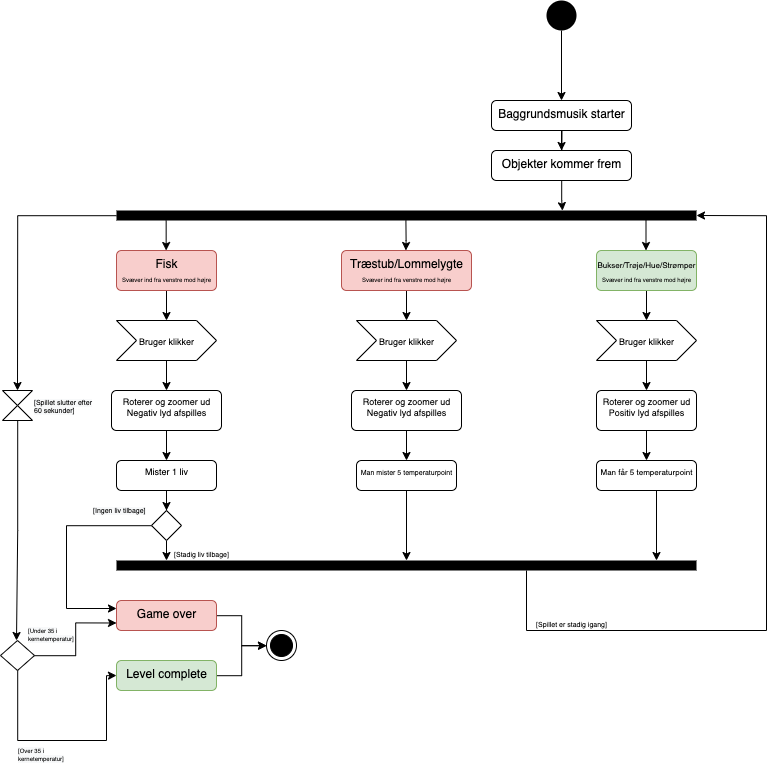

The diagram above was exported from draw.io. Its source (the exported page's mxGraphModel, read from the mxfile embedded in the PNG):
<mxGraphModel dx="3260" dy="1964" grid="1" gridSize="10" guides="1" tooltips="1" connect="1" arrows="1" fold="1" page="1" pageScale="1" pageWidth="1169" pageHeight="827" math="0" shadow="0">
  <root>
    <mxCell id="0" />
    <mxCell id="1" parent="0" />
    <mxCell id="Y_ToYGeQqgajdX5VJhFq-4" value="" style="edgeStyle=orthogonalEdgeStyle;rounded=0;orthogonalLoop=1;jettySize=auto;html=1;entryX=0.5;entryY=0;entryDx=0;entryDy=0;" parent="1" source="Y_ToYGeQqgajdX5VJhFq-2" target="Y_ToYGeQqgajdX5VJhFq-5" edge="1">
      <mxGeometry relative="1" as="geometry">
        <mxPoint x="763" y="129" as="targetPoint" />
      </mxGeometry>
    </mxCell>
    <mxCell id="Y_ToYGeQqgajdX5VJhFq-2" value="" style="ellipse;fillColor=#000000;strokeColor=none;" parent="1" vertex="1">
      <mxGeometry x="748" y="34" width="30" height="30" as="geometry" />
    </mxCell>
    <mxCell id="Y_ToYGeQqgajdX5VJhFq-7" value="" style="edgeStyle=orthogonalEdgeStyle;rounded=0;orthogonalLoop=1;jettySize=auto;html=1;" parent="1" source="Y_ToYGeQqgajdX5VJhFq-5" edge="1">
      <mxGeometry relative="1" as="geometry">
        <mxPoint x="763" y="184" as="targetPoint" />
      </mxGeometry>
    </mxCell>
    <mxCell id="Y_ToYGeQqgajdX5VJhFq-5" value="Baggrundsmusik starter" style="html=1;align=center;verticalAlign=top;rounded=1;absoluteArcSize=1;arcSize=10;dashed=0;" parent="1" vertex="1">
      <mxGeometry x="693" y="134" width="140" height="30" as="geometry" />
    </mxCell>
    <mxCell id="TqrHmckBCPOG3i-msTrG-2" value="" style="edgeStyle=orthogonalEdgeStyle;rounded=0;orthogonalLoop=1;jettySize=auto;html=1;fontSize=7;entryX=0.5;entryY=0;entryDx=0;entryDy=0;" parent="1" source="Y_ToYGeQqgajdX5VJhFq-8" target="Y_ToYGeQqgajdX5VJhFq-99" edge="1">
      <mxGeometry relative="1" as="geometry">
        <mxPoint x="-132" y="249" as="targetPoint" />
      </mxGeometry>
    </mxCell>
    <mxCell id="Y_ToYGeQqgajdX5VJhFq-8" value="" style="fontStyle=0;labelPosition=right;verticalLabelPosition=middle;align=left;verticalAlign=middle;spacingLeft=2;html=1;points=[[0,0.5],[1,0.5]];fillColor=#000000;strokeColor=none;" parent="1" vertex="1">
      <mxGeometry x="318" y="244" width="580" height="10" as="geometry" />
    </mxCell>
    <mxCell id="3e3bU4PKle0vEh63zgqE-4" style="edgeStyle=orthogonalEdgeStyle;rounded=0;orthogonalLoop=1;jettySize=auto;html=1;entryX=0.769;entryY=0.014;entryDx=0;entryDy=0;entryPerimeter=0;fontSize=6;" parent="1" source="Y_ToYGeQqgajdX5VJhFq-10" target="Y_ToYGeQqgajdX5VJhFq-8" edge="1">
      <mxGeometry relative="1" as="geometry" />
    </mxCell>
    <mxCell id="Y_ToYGeQqgajdX5VJhFq-10" value="Objekter kommer frem" style="html=1;align=center;verticalAlign=top;rounded=1;absoluteArcSize=1;arcSize=10;dashed=0;" parent="1" vertex="1">
      <mxGeometry x="693" y="184" width="140" height="30" as="geometry" />
    </mxCell>
    <mxCell id="Y_ToYGeQqgajdX5VJhFq-21" value="" style="edgeStyle=orthogonalEdgeStyle;rounded=0;orthogonalLoop=1;jettySize=auto;html=1;" parent="1" edge="1">
      <mxGeometry relative="1" as="geometry">
        <mxPoint x="367.65999999999997" y="254" as="sourcePoint" />
        <mxPoint x="367.65999999999997" y="284" as="targetPoint" />
      </mxGeometry>
    </mxCell>
    <mxCell id="Y_ToYGeQqgajdX5VJhFq-35" value="" style="edgeStyle=orthogonalEdgeStyle;rounded=0;orthogonalLoop=1;jettySize=auto;html=1;fontSize=9;" parent="1" source="Y_ToYGeQqgajdX5VJhFq-13" target="Y_ToYGeQqgajdX5VJhFq-28" edge="1">
      <mxGeometry relative="1" as="geometry" />
    </mxCell>
    <mxCell id="Y_ToYGeQqgajdX5VJhFq-13" value="Fisk&lt;br&gt;&lt;font style=&quot;font-size: 6px&quot;&gt;Svæver ind fra venstre mod højre&lt;/font&gt;" style="html=1;align=center;verticalAlign=top;rounded=1;absoluteArcSize=1;arcSize=10;dashed=0;fillColor=#f8cecc;strokeColor=#b85450;" parent="1" vertex="1">
      <mxGeometry x="318" y="284" width="100" height="40" as="geometry" />
    </mxCell>
    <mxCell id="Y_ToYGeQqgajdX5VJhFq-36" value="" style="edgeStyle=orthogonalEdgeStyle;rounded=0;orthogonalLoop=1;jettySize=auto;html=1;fontSize=9;" parent="1" source="Y_ToYGeQqgajdX5VJhFq-14" target="Y_ToYGeQqgajdX5VJhFq-29" edge="1">
      <mxGeometry relative="1" as="geometry" />
    </mxCell>
    <mxCell id="Y_ToYGeQqgajdX5VJhFq-14" value="Træstub/Lommelygte&lt;br&gt;&lt;span style=&quot;font-size: 6px&quot;&gt;Svæver ind fra venstre mod højre&lt;/span&gt;" style="html=1;align=center;verticalAlign=top;rounded=1;absoluteArcSize=1;arcSize=10;dashed=0;fillColor=#f8cecc;strokeColor=#b85450;" parent="1" vertex="1">
      <mxGeometry x="543" y="284" width="130" height="40" as="geometry" />
    </mxCell>
    <mxCell id="Y_ToYGeQqgajdX5VJhFq-39" value="" style="edgeStyle=orthogonalEdgeStyle;rounded=0;orthogonalLoop=1;jettySize=auto;html=1;fontSize=9;" parent="1" source="Y_ToYGeQqgajdX5VJhFq-16" target="Y_ToYGeQqgajdX5VJhFq-31" edge="1">
      <mxGeometry relative="1" as="geometry" />
    </mxCell>
    <mxCell id="Y_ToYGeQqgajdX5VJhFq-16" value="&lt;font style=&quot;font-size: 8px&quot;&gt;Bukser/Trøje/Hue/Strømper&lt;br&gt;&lt;span style=&quot;font-size: 6px&quot;&gt;Svæver ind fra venstre mod højre&lt;/span&gt;&lt;br&gt;&lt;/font&gt;" style="html=1;align=center;verticalAlign=top;rounded=1;absoluteArcSize=1;arcSize=10;dashed=0;fillColor=#d5e8d4;strokeColor=#82b366;" parent="1" vertex="1">
      <mxGeometry x="798" y="284" width="100" height="40" as="geometry" />
    </mxCell>
    <mxCell id="Y_ToYGeQqgajdX5VJhFq-22" value="" style="edgeStyle=orthogonalEdgeStyle;rounded=0;orthogonalLoop=1;jettySize=auto;html=1;" parent="1" edge="1">
      <mxGeometry relative="1" as="geometry">
        <mxPoint x="607.41" y="254" as="sourcePoint" />
        <mxPoint x="607.41" y="284" as="targetPoint" />
        <Array as="points">
          <mxPoint x="607.75" y="274" />
          <mxPoint x="607.75" y="274" />
        </Array>
      </mxGeometry>
    </mxCell>
    <mxCell id="Y_ToYGeQqgajdX5VJhFq-24" value="" style="edgeStyle=orthogonalEdgeStyle;rounded=0;orthogonalLoop=1;jettySize=auto;html=1;" parent="1" edge="1">
      <mxGeometry relative="1" as="geometry">
        <mxPoint x="847.5" y="254" as="sourcePoint" />
        <mxPoint x="847.5" y="284" as="targetPoint" />
      </mxGeometry>
    </mxCell>
    <mxCell id="Y_ToYGeQqgajdX5VJhFq-44" value="" style="edgeStyle=orthogonalEdgeStyle;rounded=0;orthogonalLoop=1;jettySize=auto;html=1;fontSize=9;" parent="1" source="Y_ToYGeQqgajdX5VJhFq-28" target="Y_ToYGeQqgajdX5VJhFq-43" edge="1">
      <mxGeometry relative="1" as="geometry" />
    </mxCell>
    <mxCell id="Y_ToYGeQqgajdX5VJhFq-28" value="&lt;font style=&quot;font-size: 9px&quot;&gt;Bruger klikker&lt;/font&gt;" style="html=1;shape=mxgraph.infographic.ribbonSimple;notch1=20;notch2=20;align=center;verticalAlign=middle;fontSize=14;fontStyle=0;fillColor=#FFFFFF;" parent="1" vertex="1">
      <mxGeometry x="318" y="354" width="100" height="40" as="geometry" />
    </mxCell>
    <mxCell id="Y_ToYGeQqgajdX5VJhFq-46" value="" style="edgeStyle=orthogonalEdgeStyle;rounded=0;orthogonalLoop=1;jettySize=auto;html=1;fontSize=9;" parent="1" source="Y_ToYGeQqgajdX5VJhFq-29" target="Y_ToYGeQqgajdX5VJhFq-45" edge="1">
      <mxGeometry relative="1" as="geometry" />
    </mxCell>
    <mxCell id="Y_ToYGeQqgajdX5VJhFq-29" value="&lt;font style=&quot;font-size: 9px&quot;&gt;Bruger klikker&lt;/font&gt;" style="html=1;shape=mxgraph.infographic.ribbonSimple;notch1=20;notch2=20;align=center;verticalAlign=middle;fontSize=14;fontStyle=0;fillColor=#FFFFFF;" parent="1" vertex="1">
      <mxGeometry x="558" y="354" width="100" height="40" as="geometry" />
    </mxCell>
    <mxCell id="Y_ToYGeQqgajdX5VJhFq-50" value="" style="edgeStyle=orthogonalEdgeStyle;rounded=0;orthogonalLoop=1;jettySize=auto;html=1;fontSize=9;" parent="1" source="Y_ToYGeQqgajdX5VJhFq-31" target="Y_ToYGeQqgajdX5VJhFq-49" edge="1">
      <mxGeometry relative="1" as="geometry" />
    </mxCell>
    <mxCell id="Y_ToYGeQqgajdX5VJhFq-31" value="&lt;font style=&quot;font-size: 9px&quot;&gt;Bruger klikker&lt;/font&gt;" style="html=1;shape=mxgraph.infographic.ribbonSimple;notch1=20;notch2=20;align=center;verticalAlign=middle;fontSize=14;fontStyle=0;fillColor=#FFFFFF;" parent="1" vertex="1">
      <mxGeometry x="798" y="354" width="100" height="40" as="geometry" />
    </mxCell>
    <mxCell id="Y_ToYGeQqgajdX5VJhFq-38" style="edgeStyle=orthogonalEdgeStyle;rounded=0;orthogonalLoop=1;jettySize=auto;html=1;exitX=0.5;exitY=1;exitDx=0;exitDy=0;fontSize=9;" parent="1" source="Y_ToYGeQqgajdX5VJhFq-16" target="Y_ToYGeQqgajdX5VJhFq-16" edge="1">
      <mxGeometry relative="1" as="geometry" />
    </mxCell>
    <mxCell id="Y_ToYGeQqgajdX5VJhFq-65" value="" style="edgeStyle=orthogonalEdgeStyle;rounded=0;orthogonalLoop=1;jettySize=auto;html=1;fontSize=9;" parent="1" source="Y_ToYGeQqgajdX5VJhFq-43" target="Y_ToYGeQqgajdX5VJhFq-64" edge="1">
      <mxGeometry relative="1" as="geometry" />
    </mxCell>
    <mxCell id="Y_ToYGeQqgajdX5VJhFq-43" value="Roterer og zoomer ud&lt;br&gt;Negativ lyd afspilles" style="html=1;align=center;verticalAlign=top;rounded=1;absoluteArcSize=1;arcSize=10;dashed=0;fontSize=9;" parent="1" vertex="1">
      <mxGeometry x="313" y="424" width="110" height="40" as="geometry" />
    </mxCell>
    <mxCell id="Y_ToYGeQqgajdX5VJhFq-67" value="" style="edgeStyle=orthogonalEdgeStyle;rounded=0;orthogonalLoop=1;jettySize=auto;html=1;fontSize=9;" parent="1" source="Y_ToYGeQqgajdX5VJhFq-45" target="Y_ToYGeQqgajdX5VJhFq-66" edge="1">
      <mxGeometry relative="1" as="geometry" />
    </mxCell>
    <mxCell id="Y_ToYGeQqgajdX5VJhFq-45" value="Roterer og zoomer ud&lt;br&gt;Negativ lyd afspilles" style="html=1;align=center;verticalAlign=top;rounded=1;absoluteArcSize=1;arcSize=10;dashed=0;fontSize=9;" parent="1" vertex="1">
      <mxGeometry x="553" y="424" width="110" height="40" as="geometry" />
    </mxCell>
    <mxCell id="Y_ToYGeQqgajdX5VJhFq-72" value="" style="edgeStyle=orthogonalEdgeStyle;rounded=0;orthogonalLoop=1;jettySize=auto;html=1;fontSize=8;" parent="1" source="Y_ToYGeQqgajdX5VJhFq-49" target="Y_ToYGeQqgajdX5VJhFq-70" edge="1">
      <mxGeometry relative="1" as="geometry" />
    </mxCell>
    <mxCell id="Y_ToYGeQqgajdX5VJhFq-49" value="Roterer og zoomer ud&lt;br&gt;Positiv lyd afspilles" style="html=1;align=center;verticalAlign=top;rounded=1;absoluteArcSize=1;arcSize=10;dashed=0;fontSize=9;" parent="1" vertex="1">
      <mxGeometry x="798" y="424" width="100" height="40" as="geometry" />
    </mxCell>
    <mxCell id="Y_ToYGeQqgajdX5VJhFq-81" value="" style="edgeStyle=orthogonalEdgeStyle;rounded=0;orthogonalLoop=1;jettySize=auto;html=1;fontSize=7;" parent="1" source="Y_ToYGeQqgajdX5VJhFq-64" target="Y_ToYGeQqgajdX5VJhFq-79" edge="1">
      <mxGeometry relative="1" as="geometry" />
    </mxCell>
    <mxCell id="Y_ToYGeQqgajdX5VJhFq-64" value="Mister 1 liv" style="html=1;align=center;verticalAlign=top;rounded=1;absoluteArcSize=1;arcSize=10;dashed=0;fontSize=9;" parent="1" vertex="1">
      <mxGeometry x="318" y="494" width="100" height="30" as="geometry" />
    </mxCell>
    <mxCell id="3e3bU4PKle0vEh63zgqE-5" style="edgeStyle=orthogonalEdgeStyle;rounded=0;orthogonalLoop=1;jettySize=auto;html=1;entryX=0.5;entryY=0;entryDx=0;entryDy=0;entryPerimeter=0;fontSize=6;" parent="1" source="Y_ToYGeQqgajdX5VJhFq-66" target="Y_ToYGeQqgajdX5VJhFq-78" edge="1">
      <mxGeometry relative="1" as="geometry" />
    </mxCell>
    <mxCell id="Y_ToYGeQqgajdX5VJhFq-66" value="&lt;span style=&quot;font-size: 7px&quot;&gt;Man mister 5 temperaturpoint&lt;/span&gt;" style="html=1;align=center;verticalAlign=top;rounded=1;absoluteArcSize=1;arcSize=10;dashed=0;fontSize=9;" parent="1" vertex="1">
      <mxGeometry x="558" y="494" width="100" height="30" as="geometry" />
    </mxCell>
    <mxCell id="Y_ToYGeQqgajdX5VJhFq-70" value="&lt;font style=&quot;font-size: 8px&quot;&gt;Man får 5 temperaturpoint&lt;/font&gt;" style="html=1;align=center;verticalAlign=top;rounded=1;absoluteArcSize=1;arcSize=10;dashed=0;fontSize=9;" parent="1" vertex="1">
      <mxGeometry x="798" y="494" width="100" height="30" as="geometry" />
    </mxCell>
    <mxCell id="Y_ToYGeQqgajdX5VJhFq-95" value="" style="edgeStyle=orthogonalEdgeStyle;rounded=0;orthogonalLoop=1;jettySize=auto;html=1;fontSize=7;entryX=1;entryY=0.5;entryDx=0;entryDy=0;" parent="1" source="Y_ToYGeQqgajdX5VJhFq-78" target="Y_ToYGeQqgajdX5VJhFq-8" edge="1">
      <mxGeometry relative="1" as="geometry">
        <mxPoint x="1218" y="714" as="targetPoint" />
        <Array as="points">
          <mxPoint x="728" y="664" />
          <mxPoint x="968" y="664" />
          <mxPoint x="968" y="249" />
        </Array>
      </mxGeometry>
    </mxCell>
    <mxCell id="Y_ToYGeQqgajdX5VJhFq-78" value="" style="fontStyle=0;labelPosition=right;verticalLabelPosition=middle;align=left;verticalAlign=middle;spacingLeft=2;html=1;points=[[0,0.5],[1,0.5]];fillColor=#000000;strokeColor=none;" parent="1" vertex="1">
      <mxGeometry x="318" y="594" width="580" height="10" as="geometry" />
    </mxCell>
    <mxCell id="Y_ToYGeQqgajdX5VJhFq-83" value="" style="edgeStyle=orthogonalEdgeStyle;rounded=0;orthogonalLoop=1;jettySize=auto;html=1;fontSize=7;" parent="1" source="Y_ToYGeQqgajdX5VJhFq-79" edge="1">
      <mxGeometry relative="1" as="geometry">
        <mxPoint x="368" y="594" as="targetPoint" />
        <Array as="points">
          <mxPoint x="368" y="594" />
          <mxPoint x="368" y="594" />
        </Array>
      </mxGeometry>
    </mxCell>
    <mxCell id="Y_ToYGeQqgajdX5VJhFq-88" value="" style="edgeStyle=orthogonalEdgeStyle;rounded=0;orthogonalLoop=1;jettySize=auto;html=1;fontSize=7;entryX=0;entryY=0.25;entryDx=0;entryDy=0;" parent="1" source="Y_ToYGeQqgajdX5VJhFq-79" target="Y_ToYGeQqgajdX5VJhFq-89" edge="1">
      <mxGeometry relative="1" as="geometry">
        <mxPoint x="288" y="644" as="targetPoint" />
        <Array as="points">
          <mxPoint x="268" y="559" />
          <mxPoint x="268" y="642" />
          <mxPoint x="318" y="642" />
        </Array>
      </mxGeometry>
    </mxCell>
    <mxCell id="Y_ToYGeQqgajdX5VJhFq-79" value="" style="rhombus;fontSize=7;" parent="1" vertex="1">
      <mxGeometry x="353" y="544" width="30" height="30" as="geometry" />
    </mxCell>
    <mxCell id="Y_ToYGeQqgajdX5VJhFq-84" value="[Stadig liv tilbage]" style="text;html=1;align=center;verticalAlign=middle;resizable=0;points=[];autosize=1;strokeColor=none;fillColor=none;fontSize=7;" parent="1" vertex="1">
      <mxGeometry x="368" y="584" width="70" height="10" as="geometry" />
    </mxCell>
    <mxCell id="Y_ToYGeQqgajdX5VJhFq-85" value="&lt;span style=&quot;color: rgb(0 , 0 , 0) ; font-family: &amp;#34;helvetica&amp;#34; ; font-size: 7px ; font-style: normal ; font-weight: 400 ; letter-spacing: normal ; text-align: center ; text-indent: 0px ; text-transform: none ; word-spacing: 0px ; background-color: rgb(248 , 249 , 250) ; display: inline ; float: none&quot;&gt;[Ingen liv tilbage]&lt;/span&gt;" style="text;whiteSpace=wrap;html=1;fontSize=7;" parent="1" vertex="1">
      <mxGeometry x="293" y="534" width="60" height="20" as="geometry" />
    </mxCell>
    <mxCell id="Y_ToYGeQqgajdX5VJhFq-92" value="" style="edgeStyle=orthogonalEdgeStyle;rounded=0;orthogonalLoop=1;jettySize=auto;html=1;fontSize=7;" parent="1" source="Y_ToYGeQqgajdX5VJhFq-89" target="Y_ToYGeQqgajdX5VJhFq-91" edge="1">
      <mxGeometry relative="1" as="geometry" />
    </mxCell>
    <mxCell id="Y_ToYGeQqgajdX5VJhFq-89" value="Game over" style="html=1;align=center;verticalAlign=top;rounded=1;absoluteArcSize=1;arcSize=10;dashed=0;fillColor=#f8cecc;strokeColor=#b85450;" parent="1" vertex="1">
      <mxGeometry x="318" y="634" width="100" height="30" as="geometry" />
    </mxCell>
    <mxCell id="Y_ToYGeQqgajdX5VJhFq-93" value="" style="edgeStyle=orthogonalEdgeStyle;rounded=0;orthogonalLoop=1;jettySize=auto;html=1;fontSize=7;" parent="1" source="Y_ToYGeQqgajdX5VJhFq-90" target="Y_ToYGeQqgajdX5VJhFq-91" edge="1">
      <mxGeometry relative="1" as="geometry" />
    </mxCell>
    <mxCell id="Y_ToYGeQqgajdX5VJhFq-90" value="Level complete" style="html=1;align=center;verticalAlign=top;rounded=1;absoluteArcSize=1;arcSize=10;dashed=0;fillColor=#d5e8d4;strokeColor=#82b366;" parent="1" vertex="1">
      <mxGeometry x="318" y="694" width="100" height="30" as="geometry" />
    </mxCell>
    <mxCell id="Y_ToYGeQqgajdX5VJhFq-91" value="" style="ellipse;html=1;shape=endState;fillColor=#000000;strokeColor=#000000;fontSize=7;" parent="1" vertex="1">
      <mxGeometry x="468" y="664" width="30" height="30" as="geometry" />
    </mxCell>
    <mxCell id="Y_ToYGeQqgajdX5VJhFq-96" value="[Stadig liv tilbage]" style="text;html=1;align=center;verticalAlign=middle;resizable=0;points=[];autosize=1;strokeColor=none;fillColor=none;fontSize=7;" parent="1" vertex="1">
      <mxGeometry x="388" y="594" width="70" height="10" as="geometry" />
    </mxCell>
    <mxCell id="Y_ToYGeQqgajdX5VJhFq-97" value="[Spillet er stadig igang]" style="text;html=1;align=center;verticalAlign=middle;resizable=0;points=[];autosize=1;strokeColor=none;fillColor=none;fontSize=7;" parent="1" vertex="1">
      <mxGeometry x="728" y="654" width="90" height="10" as="geometry" />
    </mxCell>
    <mxCell id="TqrHmckBCPOG3i-msTrG-5" value="" style="edgeStyle=orthogonalEdgeStyle;rounded=0;orthogonalLoop=1;jettySize=auto;html=1;fontSize=7;" parent="1" source="Y_ToYGeQqgajdX5VJhFq-99" edge="1">
      <mxGeometry relative="1" as="geometry">
        <mxPoint x="218" y="674" as="targetPoint" />
      </mxGeometry>
    </mxCell>
    <mxCell id="Y_ToYGeQqgajdX5VJhFq-99" value="" style="shape=collate;whiteSpace=wrap;html=1;fontSize=7;" parent="1" vertex="1">
      <mxGeometry x="204" y="424" width="30" height="30" as="geometry" />
    </mxCell>
    <mxCell id="Y_ToYGeQqgajdX5VJhFq-100" value="&lt;span style=&quot;color: rgb(0 , 0 , 0) ; font-family: &amp;#34;helvetica&amp;#34; ; font-size: 7px ; font-style: normal ; font-weight: 400 ; letter-spacing: normal ; text-align: center ; text-indent: 0px ; text-transform: none ; word-spacing: 0px ; background-color: rgb(248 , 249 , 250) ; display: inline ; float: none&quot;&gt;[Spillet slutter efter 60 sekunder]&lt;/span&gt;" style="text;whiteSpace=wrap;html=1;fontSize=7;" parent="1" vertex="1">
      <mxGeometry x="234" y="426" width="60" height="20" as="geometry" />
    </mxCell>
    <mxCell id="TqrHmckBCPOG3i-msTrG-8" value="" style="edgeStyle=orthogonalEdgeStyle;rounded=0;orthogonalLoop=1;jettySize=auto;html=1;fontSize=7;entryX=0;entryY=0.75;entryDx=0;entryDy=0;" parent="1" source="TqrHmckBCPOG3i-msTrG-3" target="Y_ToYGeQqgajdX5VJhFq-89" edge="1">
      <mxGeometry relative="1" as="geometry" />
    </mxCell>
    <mxCell id="TqrHmckBCPOG3i-msTrG-12" value="" style="edgeStyle=orthogonalEdgeStyle;rounded=0;orthogonalLoop=1;jettySize=auto;html=1;fontSize=6;entryX=0;entryY=0.5;entryDx=0;entryDy=0;" parent="1" source="TqrHmckBCPOG3i-msTrG-3" target="Y_ToYGeQqgajdX5VJhFq-90" edge="1">
      <mxGeometry relative="1" as="geometry">
        <mxPoint x="298" y="714" as="targetPoint" />
        <Array as="points">
          <mxPoint x="219" y="774" />
          <mxPoint x="308" y="774" />
          <mxPoint x="308" y="709" />
        </Array>
      </mxGeometry>
    </mxCell>
    <mxCell id="TqrHmckBCPOG3i-msTrG-3" value="" style="rhombus;fontSize=7;" parent="1" vertex="1">
      <mxGeometry x="202" y="674" width="34" height="30" as="geometry" />
    </mxCell>
    <mxCell id="TqrHmckBCPOG3i-msTrG-6" value="&lt;span style=&quot;color: rgb(0 , 0 , 0) ; font-family: &amp;#34;helvetica&amp;#34; ; font-style: normal ; font-weight: 400 ; letter-spacing: normal ; text-align: center ; text-indent: 0px ; text-transform: none ; word-spacing: 0px ; background-color: rgb(248 , 249 , 250) ; display: inline ; float: none&quot;&gt;&lt;font style=&quot;font-size: 6px&quot;&gt;[Under 35 i kernetemperatur]&lt;/font&gt;&lt;/span&gt;" style="text;whiteSpace=wrap;html=1;fontSize=7;" parent="1" vertex="1">
      <mxGeometry x="228" y="654" width="60" height="20" as="geometry" />
    </mxCell>
    <mxCell id="TqrHmckBCPOG3i-msTrG-13" value="&lt;span style=&quot;color: rgb(0 , 0 , 0) ; font-family: &amp;#34;helvetica&amp;#34; ; font-style: normal ; font-weight: 400 ; letter-spacing: normal ; text-align: center ; text-indent: 0px ; text-transform: none ; word-spacing: 0px ; background-color: rgb(248 , 249 , 250) ; display: inline ; float: none&quot;&gt;&lt;font style=&quot;font-size: 6px&quot;&gt;[Over 35 i kernetemperatur]&lt;/font&gt;&lt;/span&gt;" style="text;whiteSpace=wrap;html=1;fontSize=7;" parent="1" vertex="1">
      <mxGeometry x="218" y="774" width="60" height="20" as="geometry" />
    </mxCell>
    <mxCell id="3e3bU4PKle0vEh63zgqE-6" style="edgeStyle=orthogonalEdgeStyle;rounded=0;orthogonalLoop=1;jettySize=auto;html=1;entryX=0.5;entryY=0;entryDx=0;entryDy=0;entryPerimeter=0;fontSize=6;" parent="1" edge="1">
      <mxGeometry relative="1" as="geometry">
        <mxPoint x="858" y="524" as="sourcePoint" />
        <mxPoint x="858" y="594" as="targetPoint" />
      </mxGeometry>
    </mxCell>
  </root>
</mxGraphModel>